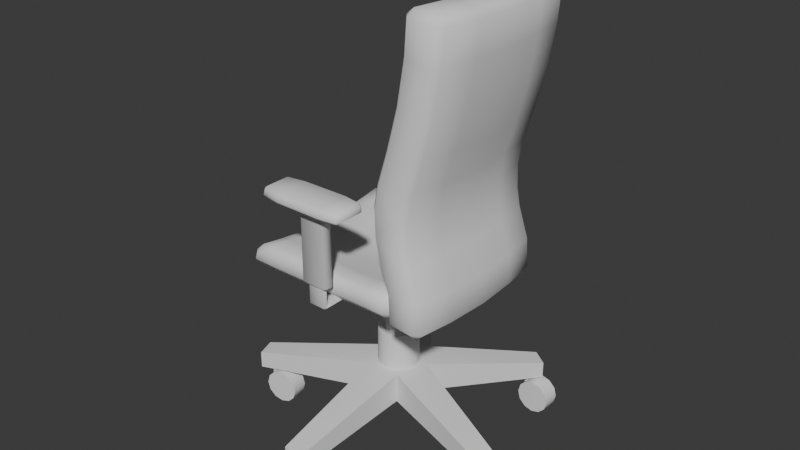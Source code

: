# Source: Chair.blend  (saved by Blender 4.5.90; exported with 4.5.12 LTS)
import bpy
from mathutils import Matrix  # noqa: F401  (used for matrix-valued properties, if any)

bpy.ops.wm.read_factory_settings(use_empty=True)
scene = bpy.context.scene
scene.name = 'Scene'

# ---- collections
col_collection = bpy.data.collections.new('Collection'); scene.collection.children.link(col_collection)

# ---- node groups
ng_smooth_by_angle_001 = bpy.data.node_groups.new('Smooth by Angle.001', 'GeometryNodeTree')
_s = ng_smooth_by_angle_001.interface.new_socket(name='Mesh', in_out='OUTPUT', socket_type='NodeSocketGeometry')
_s = ng_smooth_by_angle_001.interface.new_socket(name='Mesh', in_out='INPUT', socket_type='NodeSocketGeometry')
_s = ng_smooth_by_angle_001.interface.new_socket(name='Angle', in_out='INPUT', socket_type='NodeSocketFloat')
_s.subtype = 'ANGLE'
_s.default_value = 0.5236
_s.min_value = 0.0
_s.max_value = 3.142
_s.description = 'Maximum face angle for smooth edges'
_s = ng_smooth_by_angle_001.interface.new_socket(name='Ignore Sharpness', in_out='INPUT', socket_type='NodeSocketBool')
_s.force_non_field = True
ng_smooth_by_angle_001.description = 'Set the sharpness of mesh edges based on the angle between the neighboring faces'
ng_smooth_by_angle_001.is_modifier = True
_N = ng_smooth_by_angle_001.nodes; _L = ng_smooth_by_angle_001.links
n0 = _N.new('GeometryNodeSetShadeSmooth'); n0.name = 'Set Shade Smooth'; n0.location = (120, -80)
n0.domain = 'EDGE'
n1 = _N.new('GeometryNodeSetShadeSmooth'); n1.name = 'Set Shade Smooth.001'; n1.location = (300, -80)
n2 = _N.new('NodeGroupOutput'); n2.name = 'Group Output'; n2.location = (480, -80)
n3 = _N.new('GeometryNodeInputMeshEdgeAngle'); n3.name = 'Edge Angle'; n3.location = (-440, -240)
n4 = _N.new('NodeGroupInput'); n4.name = 'Group Input'; n4.location = (-80, -80)
n5 = _N.new('GeometryNodeInputEdgeSmooth'); n5.name = 'Is Edge Smooth'; n5.location = (-260, -120)
n6 = _N.new('GeometryNodeInputShadeSmooth'); n6.name = 'Is Shade Smooth'; n6.location = (-440, -397)
n7 = _N.new('FunctionNodeCompare'); n7.name = 'Compare'; n7.location = (-260, -260)
n7.operation = 'LESS_EQUAL'
n7.inputs[6].default_value = (0.0, 0.0, 0.0, 0.0)
n7.inputs[7].default_value = (0.0, 0.0, 0.0, 0.0)
n8 = _N.new('FunctionNodeBooleanMath'); n8.name = 'Boolean Math.001'; n8.location = (-80, -260)
n9 = _N.new('NodeGroupInput'); n9.name = 'Group Input.001'; n9.location = (-440, -329)
n10 = _N.new('NodeGroupInput'); n10.name = 'Group Input.002'; n10.location = (-259, -189)
n11 = _N.new('FunctionNodeBooleanMath'); n11.name = 'Boolean Math'; n11.location = (-80, -149)
n11.operation = 'OR'
n12 = _N.new('FunctionNodeBooleanMath'); n12.name = 'Boolean Math.002'; n12.location = (-260, -380)
n12.operation = 'OR'
n13 = _N.new('NodeGroupInput'); n13.name = 'Group Input.003'; n13.location = (-440, -460)
_L.new(n3.outputs[0], n7.inputs[0])
_L.new(n1.outputs[0], n2.inputs[0])
_L.new(n9.outputs[1], n7.inputs[1])
_L.new(n7.outputs[0], n8.inputs[0])
_L.new(n4.outputs[0], n0.inputs[0])
_L.new(n0.outputs[0], n1.inputs[0])
_L.new(n8.outputs[0], n0.inputs[2])
_L.new(n10.outputs[2], n11.inputs[1])
_L.new(n5.outputs[0], n11.inputs[0])
_L.new(n11.outputs[0], n0.inputs[1])
_L.new(n13.outputs[2], n12.inputs[1])
_L.new(n6.outputs[0], n12.inputs[0])
_L.new(n12.outputs[0], n8.inputs[1])
n2.is_active_output = True

# ---- world
world_world = bpy.data.worlds.new('World'); scene.world = world_world
world_world.use_nodes = True; world_world.node_tree.nodes.clear()
_N = world_world.node_tree.nodes; _L = world_world.node_tree.links
n0 = _N.new('ShaderNodeOutputWorld'); n0.name = 'World Output'; n0.location = (200, 100)
n1 = _N.new('ShaderNodeBackground'); n1.name = 'Background'; n1.location = (-200, 100)
n1.inputs[0].default_value = (0.05088, 0.05088, 0.05088, 1.0)
_L.new(n1.outputs[0], n0.inputs[0])
n0.is_active_output = True
world_world.color = (0.05088, 0.05088, 0.05088)
world_world.sun_shadow_jitter_overblur = 0.0

# ---- meshes
me_cylinder = bpy.data.meshes.new('Cylinder')
me_cylinder.from_pydata([(-2.235e-10, 0.085, -0.05), (-2.235e-10, 0.085, 0.0375), (0.08084, 0.02627, -0.05), (0.08084, 0.02627, 0.0375), (0.04996, -0.06877, -0.05), (0.04996, -0.06877, 0.0375), (-0.04996, -0.06877, -0.05), (-0.04996, -0.06877, 0.0375), (-0.08084, 0.02627, -0.05), (-0.08084, 0.02627, 0.0375), (0.4189, -0.1052, -0.03158), (0.4189, -0.1052, -0.08158), (0.4007, -0.1611, -0.08158), (0.4007, -0.1611, -0.03158), (0.2295, 0.3659, -0.08158), (0.2771, 0.3313, -0.08158), (0.2771, 0.3313, -0.03158), (0.2295, 0.3659, -0.03158), (-0.2295, 0.3659, -0.08158), (-0.2295, 0.3659, -0.03158), (-0.2771, 0.3313, -0.03158), (-0.2771, 0.3313, -0.08158), (-0.4007, -0.1611, -0.03158), (-0.4007, -0.1611, -0.08158), (-0.4189, -0.1052, -0.08158), (-0.4189, -0.1052, -0.03158), (0.02939, -0.4309, -0.03158), (0.02939, -0.4309, -0.08158), (-0.02939, -0.4309, -0.08158), (-0.02939, -0.4309, -0.03158)], [], [(0, 1, 17, 14), (5, 4, 12, 13), (4, 5, 26, 27), (3, 1, 9, 7, 5), (7, 9, 25, 22), (1, 0, 18, 19), (0, 2, 4, 6, 8), (11, 10, 13, 12), (4, 2, 11, 12), (3, 5, 13, 10), (2, 3, 10, 11), (14, 17, 16, 15), (2, 0, 14, 15), (3, 2, 15, 16), (1, 3, 16, 17), (21, 20, 19, 18), (0, 8, 21, 18), (9, 1, 19, 20), (8, 9, 20, 21), (23, 22, 25, 24), (6, 7, 22, 23), (9, 8, 24, 25), (8, 6, 23, 24), (27, 26, 29, 28), (7, 6, 28, 29), (6, 4, 27, 28), (5, 7, 29, 26)])
me_cylinder.polygons.foreach_set('use_smooth', [True] * 27)
_uv = me_cylinder.uv_layers.new(name='UVMap')
_uv.uv.foreach_set('vector', [0.1094, 0.5307, 0.1641, 0.5257, 0.1406, 0.7488, 0.1094, 0.7517, 0.1641, 0.5257, 0.2187, 0.5307, 0.2187, 0.7517, 0.1875, 0.7488, 0.2187, 0.5307, 0.2734, 0.5257, 0.25, 0.7488, 0.2187, 0.7517, 0.3237, 0.2629, 0.2869, 0.3136, 0.2272, 0.2942, 0.2272, 0.2315, 0.2869, 0.2121, 0.2272, 0.2315, 0.2272, 0.2942, -1.307e-08, 0.2813, -1.801e-08, 0.2444, 2.017e-10, 0.5257, 0.05469, 0.5307, 0.05469, 0.7517, 0.02344, 0.7488, 0.7869, 0.3136, 0.7272, 0.2942, 0.7272, 0.2315, 0.7869, 0.2121, 0.8237, 0.2629, 0.6096, 0.5626, 0.5782, 0.5626, 0.5782, 0.5257, 0.6096, 0.5257, 0.7272, 0.2315, 0.7272, 0.2942, 0.5, 0.2813, 0.5, 0.2444, 0.3237, 0.2629, 0.2869, 0.2121, 0.4783, 0.08901, 0.5, 0.1188, 0.05469, 0.5307, 0.1094, 0.5257, 0.08594, 0.7488, 0.05469, 0.7517, 0.5782, 0.5626, 0.5469, 0.5626, 0.5469, 0.5257, 0.5782, 0.5257, 0.7272, 0.2942, 0.7869, 0.3136, 0.7044, 0.5257, 0.6693, 0.5143, 0.2734, 0.5257, 0.3281, 0.5307, 0.3281, 0.7517, 0.2969, 0.7488, 0.2869, 0.3136, 0.3237, 0.2629, 0.5, 0.4069, 0.4783, 0.4367, 0.6724, 0.5626, 0.641, 0.5626, 0.641, 0.5257, 0.6724, 0.5257, 0.7869, 0.3136, 0.8237, 0.2629, 1.0, 0.4069, 0.9783, 0.4367, 0.2272, 0.2942, 0.2869, 0.3136, 0.2044, 0.5257, 0.1693, 0.5143, 0.3281, 0.5307, 0.3828, 0.5257, 0.3594, 0.7488, 0.3281, 0.7517, 0.641, 0.5626, 0.6096, 0.5626, 0.6096, 0.5257, 0.641, 0.5257, 0.3828, 0.5307, 0.4375, 0.5257, 0.4141, 0.7488, 0.3828, 0.7517, 0.4375, 0.5257, 0.4922, 0.5307, 0.4922, 0.7517, 0.4609, 0.7488, 0.8237, 0.2629, 0.7869, 0.2121, 0.9783, 0.08901, 1.0, 0.1188, 0.7038, 0.5626, 0.6724, 0.5626, 0.6724, 0.5257, 0.7038, 0.5257, 0.4922, 0.5257, 0.5469, 0.5307, 0.5469, 0.7517, 0.5156, 0.7488, 0.7869, 0.2121, 0.7272, 0.2315, 0.6693, 0.0114, 0.7044, -1.547e-08, 0.2869, 0.2121, 0.2272, 0.2315, 0.1693, 0.0114, 0.2044, -9.727e-09])
me_cylinder.update()
me_cylinder_002 = bpy.data.meshes.new('Cylinder.002')
me_cylinder_002.from_pydata([(1.552e-10, 0.01, -0.025), (0.00866, 0.005, -0.025), (1.552e-10, 0.01, 0.025), (-0.00866, 0.005, -0.025), (-0.00866, -0.005, -0.025), (-0.00866, 0.005, 0.025), (-0.00866, -0.005, 0.025), (1.552e-10, -0.01, 0.025), (0.00866, -0.005, 0.025), (1.552e-10, -0.01, -0.025), (0.00866, -0.005, -0.025), (0.00866, 0.005, 0.025), (0.025, 0.085, -0.04), (-0.025, 0.085, -0.04), (0.025, 0.0783, -0.015), (-0.025, 0.0783, -0.015), (0.025, 0.06, 0.003301), (-0.025, 0.06, 0.003301), (0.025, 0.035, 0.01), (-0.025, 0.035, 0.01), (0.025, 0.01, 0.003301), (-0.025, 0.01, 0.003301), (0.025, -0.008301, -0.015), (-0.025, -0.008301, -0.015), (0.025, -0.015, -0.04), (-0.025, -0.015, -0.04), (0.025, -0.008301, -0.065), (-0.025, -0.008301, -0.065), (0.025, 0.01, -0.0833), (-0.025, 0.01, -0.0833), (0.025, 0.035, -0.09), (-0.025, 0.035, -0.09), (0.025, 0.06, -0.0833), (-0.025, 0.06, -0.0833), (0.025, 0.0783, -0.065), (-0.025, 0.0783, -0.065)], [], [(0, 1, 10, 9, 4, 3), (0, 2, 11, 1), (3, 5, 2, 0), (4, 6, 5, 3), (11, 2, 5, 6, 7, 8), (9, 7, 6, 4), (10, 8, 7, 9), (1, 11, 8, 10), (12, 13, 15, 14), (14, 15, 17, 16), (16, 17, 19, 18), (18, 19, 21, 20), (20, 21, 23, 22), (22, 23, 25, 24), (24, 25, 27, 26), (26, 27, 29, 28), (28, 29, 31, 30), (30, 31, 33, 32), (15, 13, 35, 33, 31, 29, 27, 25, 23, 21, 19, 17), (32, 33, 35, 34), (34, 35, 13, 12), (12, 14, 16, 18, 20, 22, 24, 26, 28, 30, 32, 34)])
me_cylinder_002.polygons.foreach_set('use_smooth', [True] * 22)
_uv = me_cylinder_002.uv_layers.new(name='UVMap')
_uv.uv.foreach_set('vector', [0.3313, 0.8962, 0.3313, 0.8472, 0.3734, 0.8234, 0.4154, 0.8486, 0.4154, 0.8976, 0.3734, 0.9214, 0.7809, 0.9655, 0.7809, 0.7278, 0.8235, 0.7215, 0.8235, 0.9592, 0.7382, 0.9592, 0.7382, 0.7215, 0.7809, 0.7278, 0.7809, 0.9655, 0.9087, 0.9676, 0.9087, 0.7215, 0.9579, 0.7215, 0.9579, 0.9676, 0.3313, 0.848, 0.3313, 0.8972, 0.2887, 0.9218, 0.2461, 0.8972, 0.2461, 0.848, 0.2887, 0.8234, 0.8661, 0.9655, 0.8661, 0.7278, 0.9087, 0.7215, 0.9087, 0.9592, 0.8235, 0.9592, 0.8235, 0.7215, 0.8661, 0.7278, 0.8661, 0.9655, 0.9508, 0.2461, 0.9508, 0.0, 1.0, 0.0, 1.0, 0.2461, 0.4922, 0.7131, 0.2461, 0.7131, 0.2461, 0.5857, 0.4922, 0.5857, 0.4922, 0.5857, 0.2461, 0.5857, 0.2461, 0.4754, 0.4922, 0.4754, 0.9843, 0.4754, 0.9843, 0.7215, 0.8613, 0.7215, 0.8613, 0.4754, 0.8613, 0.4754, 0.8613, 0.7215, 0.7382, 0.7215, 0.7382, 0.4754, 0.4922, 0.4754, 0.7382, 0.4754, 0.7382, 0.5857, 0.4922, 0.5857, 0.4922, 0.5857, 0.7382, 0.5857, 0.7382, 0.7131, 0.4922, 0.7131, 0.4922, 0.7131, 0.7382, 0.7131, 0.7382, 0.8234, 0.4922, 0.8234, 3.336e-09, 0.4754, 0.2461, 0.4754, 0.2461, 0.581, 1.011e-09, 0.581, 1.011e-09, 0.581, 0.2461, 0.581, 0.2461, 0.7081, 3.131e-08, 0.7081, 3.131e-08, 0.7081, 0.2461, 0.7081, 0.2461, 0.8226, 2.193e-08, 0.8226, 0.174, 6.013e-08, 0.3014, 5.573e-08, 0.4117, 0.06369, 0.4754, 0.174, 0.4754, 0.3014, 0.4117, 0.4117, 0.3014, 0.4754, 0.174, 0.4754, 0.06369, 0.4117, -1.779e-08, 0.3014, -2.338e-08, 0.174, 0.06369, 0.06369, 2.193e-08, 0.8226, 0.2461, 0.8226, 0.2461, 0.8938, 3.892e-08, 0.8938, 0.4922, 0.8234, 0.2461, 0.8234, 0.2461, 0.7131, 0.4922, 0.7131, 0.4754, 0.174, 0.5391, 0.06369, 0.6494, -2.647e-10, 0.7768, 8.155e-09, 0.8871, 0.06369, 0.9508, 0.174, 0.9508, 0.3014, 0.8871, 0.4117, 0.7768, 0.4754, 0.6494, 0.4754, 0.5391, 0.4117, 0.4754, 0.3014])
me_cylinder_002.update()
me_cylinder_004 = bpy.data.meshes.new('Cylinder.004')
me_cylinder_004.from_pydata([(0.009511, 0.00309, -0.025), (0.007431, -0.006691, -0.025), (0.009511, 0.00309, 0.025), (0.002079, 0.009781, -0.025), (-0.007431, 0.006691, -0.025), (0.002079, 0.009781, 0.025), (-0.007431, 0.006691, 0.025), (-0.009511, -0.00309, 0.025), (-0.002079, -0.009781, 0.025), (-0.009511, -0.00309, -0.025), (-0.002079, -0.009781, -0.025), (0.007431, -0.006691, 0.025), (0.08857, 0.00249, -0.04), (0.08219, 0.00042, -0.015), (0.07311, 0.05004, -0.04), (0.08219, 0.00042, -0.065), (0.06479, -0.005235, -0.0833), (0.06674, 0.04797, -0.065), (0.04934, 0.04232, -0.0833), (0.02556, 0.03459, -0.09), (0.001785, 0.02687, -0.0833), (0.04101, -0.01296, -0.09), (0.01724, -0.02069, -0.0833), (-0.0001696, -0.02634, -0.065), (-0.00654, -0.02841, -0.04), (-0.01562, 0.02121, -0.065), (-0.02199, 0.01914, -0.04), (-0.01562, 0.02121, -0.015), (0.001785, 0.02687, 0.003301), (-0.0001696, -0.02634, -0.015), (0.01724, -0.02069, 0.003301), (0.04101, -0.01296, 0.01), (0.06479, -0.005235, 0.003301), (0.02556, 0.03459, 0.01), (0.04934, 0.04232, 0.003301), (0.06674, 0.04797, -0.015)], [], [(0, 1, 10, 9, 4, 3), (0, 2, 11, 1), (3, 5, 2, 0), (4, 6, 5, 3), (11, 2, 5, 6, 7, 8), (9, 7, 6, 4), (10, 8, 7, 9), (1, 11, 8, 10), (12, 13, 32, 31, 30, 29, 24, 23, 22, 21, 16, 15), (12, 14, 35, 13), (15, 17, 14, 12), (16, 18, 17, 15), (35, 14, 17, 18, 19, 20, 25, 26, 27, 28, 33, 34), (21, 19, 18, 16), (22, 20, 19, 21), (23, 25, 20, 22), (24, 26, 25, 23), (29, 27, 26, 24), (30, 28, 27, 29), (31, 33, 28, 30), (32, 34, 33, 31), (13, 35, 34, 32)])
me_cylinder_004.polygons.foreach_set('use_smooth', [True] * 22)
_uv = me_cylinder_004.uv_layers.new(name='UVMap')
_uv.uv.foreach_set('vector', [0.8213, 0.7562, 0.7765, 0.7379, 0.7765, 0.7013, 0.8213, 0.683, 0.8661, 0.7013, 0.8661, 0.7379, 0.9109, 0.683, 0.9109, 0.5, 0.9558, 0.5183, 0.9558, 0.7013, 0.8661, 0.7013, 0.8661, 0.5183, 0.9109, 0.5, 0.9109, 0.683, 0.8661, 0.9601, 0.8661, 0.7013, 0.9179, 0.7013, 0.9179, 0.9601, 0.8213, 0.7562, 0.8661, 0.7821, 0.8661, 0.8339, 0.8213, 0.8597, 0.7765, 0.8339, 0.7765, 0.7821, 0.8213, 0.683, 0.8213, 0.5, 0.8661, 0.5183, 0.8661, 0.7013, 0.7765, 0.7013, 0.7765, 0.5183, 0.8213, 0.5, 0.8213, 0.683, 0.9179, 0.9601, 0.9179, 0.7013, 0.9696, 0.7013, 0.9696, 0.9601, 1.911e-09, 0.183, 0.06699, 0.06699, 0.183, 1.415e-09, 0.317, 2.21e-08, 0.433, 0.06699, 0.5, 0.183, 0.5, 0.317, 0.433, 0.433, 0.317, 0.5, 0.183, 0.5, 0.06699, 0.433, -1.494e-08, 0.317, 0.5176, 0.567, 0.2588, 0.567, 0.2588, 0.5, 0.5176, 0.5, 0.5176, 0.683, 0.2588, 0.683, 0.2588, 0.567, 0.5176, 0.567, 0.5176, 0.817, 0.2588, 0.817, 0.2588, 0.683, 0.5176, 0.683, 1.0, 0.183, 1.0, 0.317, 0.933, 0.433, 0.817, 0.5, 0.683, 0.5, 0.567, 0.433, 0.5, 0.317, 0.5, 0.183, 0.567, 0.06699, 0.683, 1.396e-09, 0.817, -1.208e-08, 0.933, 0.06699, 0.5176, 0.933, 0.2588, 0.933, 0.2588, 0.817, 0.5176, 0.817, 0.5176, 0.817, 0.7765, 0.817, 0.7765, 0.933, 0.5176, 0.933, 0.5176, 0.683, 0.7765, 0.683, 0.7765, 0.817, 0.5176, 0.817, 0.5176, 0.567, 0.7765, 0.567, 0.7765, 0.683, 0.5176, 0.683, 0.5176, 0.5, 0.7765, 0.5, 0.7765, 0.567, 0.5176, 0.567, 0.2588, 0.5947, -3.521e-09, 0.5947, 2.396e-08, 0.5, 0.2588, 0.5, 0.2588, 0.7241, 2.826e-08, 0.7241, -3.521e-09, 0.5947, 0.2588, 0.5947, 0.2588, 0.8536, 6.004e-08, 0.8536, 2.826e-08, 0.7241, 0.2588, 0.7241, 0.2588, 0.9483, 3.257e-08, 0.9483, 6.004e-08, 0.8536, 0.2588, 0.8536])
me_cylinder_004.update()
me_cylinder_006 = bpy.data.meshes.new('Cylinder.006')
me_cylinder_006.from_pydata([(0.005878, -0.00809, -0.025), (-0.004067, -0.009135, -0.025), (0.005878, -0.00809, 0.025), (0.009945, 0.001045, -0.025), (0.004067, 0.009135, -0.025), (0.009945, 0.001045, 0.025), (0.004067, 0.009135, 0.025), (-0.005878, 0.00809, 0.025), (-0.009945, -0.001045, 0.025), (-0.005878, 0.00809, -0.025), (-0.009945, -0.001045, -0.025), (-0.004067, -0.009135, 0.025), (0.02974, -0.08346, -0.04), (0.0258, -0.07804, -0.015), (0.07019, -0.05407, -0.04), (0.0258, -0.07804, -0.065), (0.01504, -0.06324, -0.0833), (0.06625, -0.04865, -0.065), (0.05549, -0.03385, -0.0833), (0.0408, -0.01362, -0.09), (0.0261, 0.006604, -0.0833), (0.0003471, -0.04301, -0.09), (-0.01435, -0.02278, -0.0833), (-0.0251, -0.007979, -0.065), (-0.02904, -0.002559, -0.04), (0.01535, 0.02141, -0.065), (0.01141, 0.02683, -0.04), (0.01535, 0.02141, -0.015), (0.0261, 0.006604, 0.003301), (-0.0251, -0.007979, -0.015), (-0.01435, -0.02278, 0.003301), (0.0003471, -0.04301, 0.01), (0.01504, -0.06324, 0.003301), (0.0408, -0.01362, 0.01), (0.05549, -0.03385, 0.003301), (0.06625, -0.04865, -0.015)], [], [(0, 1, 10, 9, 4, 3), (0, 2, 11, 1), (3, 5, 2, 0), (4, 6, 5, 3), (11, 2, 5, 6, 7, 8), (9, 7, 6, 4), (10, 8, 7, 9), (1, 11, 8, 10), (12, 13, 32, 31, 30, 29, 24, 23, 22, 21, 16, 15), (12, 14, 35, 13), (15, 17, 14, 12), (16, 18, 17, 15), (35, 14, 17, 18, 19, 20, 25, 26, 27, 28, 33, 34), (21, 19, 18, 16), (22, 20, 19, 21), (23, 25, 20, 22), (24, 26, 25, 23), (29, 27, 26, 24), (30, 28, 27, 29), (31, 33, 28, 30), (32, 34, 33, 31), (13, 35, 34, 32)])
me_cylinder_006.polygons.foreach_set('use_smooth', [True] * 22)
_uv = me_cylinder_006.uv_layers.new(name='UVMap')
_uv.uv.foreach_set('vector', [0.8205, 0.7688, 0.8609, 0.7921, 0.8609, 0.8387, 0.8205, 0.862, 0.7801, 0.8387, 0.7801, 0.7921, 0.9411, 0.2312, 0.9411, 0.006034, 0.9815, 1.737e-08, 0.9815, 0.2252, 0.9007, 0.2252, 0.9007, 0.0, 0.9411, 0.006034, 0.9411, 0.2312, 0.9325, 0.9166, 0.9325, 0.6835, 0.9791, 0.6835, 0.9791, 0.9166, 0.4662, 0.8021, 0.5066, 0.7792, 0.547, 0.8021, 0.547, 0.8479, 0.5066, 0.8708, 0.4662, 0.8479, 0.7397, 0.994, 0.7397, 0.7688, 0.7801, 0.7748, 0.7801, 1.0, 0.6994, 1.0, 0.6994, 0.7748, 0.7397, 0.7688, 0.7397, 0.994, 0.9325, 0.6835, 0.9325, 0.4503, 0.9791, 0.4503, 0.9791, 0.6835, 0.1648, 0.4503, 0.06034, 0.39, 5.153e-08, 0.2855, -9.323e-09, 0.1648, 0.06034, 0.06034, 0.1648, 1.873e-08, 0.2855, 1.092e-08, 0.39, 0.06034, 0.4503, 0.1648, 0.4503, 0.2855, 0.39, 0.39, 0.2855, 0.4503, 0.4662, 0.6755, 0.2331, 0.6755, 0.2331, 0.5549, 0.4662, 0.5549, 0.4662, 0.78, 0.2331, 0.78, 0.2331, 0.6755, 0.4662, 0.6755, 0.9325, 0.5357, 0.6994, 0.5357, 0.6994, 0.4503, 0.9325, 0.4503, 0.8404, 0.06034, 0.9007, 0.1648, 0.9007, 0.2855, 0.8404, 0.39, 0.7359, 0.4503, 0.6152, 0.4503, 0.5107, 0.39, 0.4503, 0.2855, 0.4503, 0.1648, 0.5107, 0.06034, 0.6152, 8.229e-09, 0.7359, 9.566e-10, 0.9325, 0.6522, 0.6994, 0.6522, 0.6994, 0.5357, 0.9325, 0.5357, 0.9325, 0.7688, 0.6994, 0.7688, 0.6994, 0.6522, 0.9325, 0.6522, 8.905e-08, 0.6755, 0.2331, 0.6755, 0.2331, 0.78, 3.8e-09, 0.78, 2.912e-08, 0.5549, 0.2331, 0.5549, 0.2331, 0.6755, 8.905e-08, 0.6755, 1.231e-07, 0.4503, 0.2331, 0.4503, 0.2331, 0.5549, 2.912e-08, 0.5549, 0.4662, 0.6792, 0.6994, 0.6792, 0.6994, 0.7792, 0.4662, 0.7792, 0.4662, 0.5588, 0.6994, 0.5588, 0.6994, 0.6792, 0.4662, 0.6792, 0.4662, 0.4503, 0.6994, 0.4503, 0.6994, 0.5588, 0.4662, 0.5588, 0.4662, 0.5549, 0.2331, 0.5549, 0.2331, 0.4503, 0.4662, 0.4503])
me_cylinder_006.update()
me_cylinder_008 = bpy.data.meshes.new('Cylinder.008')
me_cylinder_008.from_pydata([(-0.005878, -0.00809, -0.025), (-0.009945, 0.001045, -0.025), (-0.005878, -0.00809, 0.025), (0.004067, -0.009135, -0.025), (0.009945, -0.001045, -0.025), (0.004067, -0.009135, 0.025), (0.009945, -0.001045, 0.025), (0.005878, 0.00809, 0.025), (-0.004067, 0.009135, 0.025), (0.005878, 0.00809, -0.025), (-0.004067, 0.009135, -0.025), (-0.009945, 0.001045, 0.025), (-0.07019, -0.05407, -0.04), (-0.06625, -0.04865, -0.015), (-0.02974, -0.08346, -0.04), (-0.06625, -0.04865, -0.065), (-0.05549, -0.03385, -0.0833), (-0.0258, -0.07804, -0.065), (-0.01504, -0.06324, -0.0833), (-0.0003471, -0.04301, -0.09), (0.01435, -0.02278, -0.0833), (-0.0408, -0.01362, -0.09), (-0.0261, 0.006604, -0.0833), (-0.01535, 0.02141, -0.065), (-0.01141, 0.02683, -0.04), (0.0251, -0.007979, -0.065), (0.02904, -0.002559, -0.04), (0.0251, -0.007979, -0.015), (0.01435, -0.02278, 0.003301), (-0.01535, 0.02141, -0.015), (-0.0261, 0.006604, 0.003301), (-0.0408, -0.01362, 0.01), (-0.05549, -0.03385, 0.003301), (-0.0003471, -0.04301, 0.01), (-0.01504, -0.06324, 0.003301), (-0.0258, -0.07804, -0.015)], [], [(0, 1, 10, 9, 4, 3), (0, 2, 11, 1), (3, 5, 2, 0), (4, 6, 5, 3), (11, 2, 5, 6, 7, 8), (9, 7, 6, 4), (10, 8, 7, 9), (1, 11, 8, 10), (12, 13, 32, 31, 30, 29, 24, 23, 22, 21, 16, 15), (12, 14, 35, 13), (15, 17, 14, 12), (16, 18, 17, 15), (35, 14, 17, 18, 19, 20, 25, 26, 27, 28, 33, 34), (21, 19, 18, 16), (22, 20, 19, 21), (23, 25, 20, 22), (24, 26, 25, 23), (29, 27, 26, 24), (30, 28, 27, 29), (31, 33, 28, 30), (32, 34, 33, 31), (13, 35, 34, 32)])
me_cylinder_008.polygons.foreach_set('use_smooth', [True] * 22)
_uv = me_cylinder_008.uv_layers.new(name='UVMap')
_uv.uv.foreach_set('vector', [0.6202, 0.8394, 0.6202, 0.7935, 0.6596, 0.7712, 0.699, 0.7948, 0.699, 0.8407, 0.6596, 0.863, 0.9314, 0.2228, 0.9314, 0.0, 0.9713, 0.005971, 0.9713, 0.2288, 0.8914, 0.2288, 0.8914, 0.005971, 0.9314, 0.0, 0.9314, 0.2228, 0.9228, 0.9071, 0.9228, 0.6764, 0.969, 0.6764, 0.969, 0.9071, 0.6202, 0.7935, 0.6202, 0.8394, 0.5807, 0.863, 0.5413, 0.8407, 0.5413, 0.7948, 0.5807, 0.7712, 0.5014, 1.0, 0.5014, 0.7772, 0.5413, 0.7712, 0.5413, 0.994, 0.4614, 0.994, 0.4614, 0.7712, 0.5014, 0.7772, 0.5014, 1.0, 0.9228, 0.6764, 0.9228, 0.4457, 0.969, 0.4457, 0.969, 0.6764, 0.05971, 0.05971, 0.1631, -2.7e-08, 0.2826, 2.116e-07, 0.386, 0.05971, 0.4457, 0.1631, 0.4457, 0.2826, 0.386, 0.386, 0.2826, 0.4457, 0.1631, 0.4457, 0.05971, 0.386, 5.646e-09, 0.2826, 8.766e-09, 0.1631, 0.2307, 0.5491, 2.788e-07, 0.5491, 7.628e-08, 0.4457, 0.2307, 0.4457, 0.2307, 0.6685, -5.901e-09, 0.6685, 2.788e-07, 0.5491, 0.2307, 0.5491, 0.2307, 0.772, 2.997e-07, 0.772, -5.901e-09, 0.6685, 0.2307, 0.6685, 0.8914, 0.1631, 0.8914, 0.2826, 0.8317, 0.386, 0.7283, 0.4457, 0.6088, 0.4457, 0.5054, 0.386, 0.4457, 0.2826, 0.4457, 0.1631, 0.5054, 0.05971, 0.6088, 1.542e-08, 0.7283, 6.577e-09, 0.8317, 0.05971, 0.6921, 0.6638, 0.9228, 0.6638, 0.9228, 0.7712, 0.6921, 0.7712, 0.6921, 0.5447, 0.9228, 0.5447, 0.9228, 0.6638, 0.6921, 0.6638, 0.6921, 0.4457, 0.9228, 0.4457, 0.9228, 0.5447, 0.6921, 0.5447, 0.2307, 0.6686, 0.4614, 0.6685, 0.4614, 0.772, 0.2307, 0.772, 0.2307, 0.5491, 0.4614, 0.5491, 0.4614, 0.6685, 0.2307, 0.6686, 0.2307, 0.4457, 0.4614, 0.4457, 0.4614, 0.5491, 0.2307, 0.5491, 0.6921, 0.553, 0.4614, 0.553, 0.4614, 0.4457, 0.6921, 0.4457, 0.6921, 0.6722, 0.4614, 0.6722, 0.4614, 0.553, 0.6921, 0.553, 0.6921, 0.7712, 0.4614, 0.7712, 0.4614, 0.6722, 0.6921, 0.6722])
me_cylinder_008.update()
me_cylinder_010 = bpy.data.meshes.new('Cylinder.010')
me_cylinder_010.from_pydata([(-0.009511, 0.00309, -0.025), (-0.002079, 0.009781, -0.025), (-0.009511, 0.00309, 0.025), (-0.007431, -0.006691, -0.025), (0.002079, -0.009781, -0.025), (-0.007431, -0.006691, 0.025), (0.002079, -0.009781, 0.025), (0.00951, -0.00309, 0.025), (0.007431, 0.006691, 0.025), (0.00951, -0.00309, -0.025), (0.007431, 0.006691, -0.025), (-0.002079, 0.009781, 0.025), (-0.07311, 0.05004, -0.04), (-0.06674, 0.04797, -0.015), (-0.08857, 0.00249, -0.04), (-0.06674, 0.04797, -0.065), (-0.04934, 0.04232, -0.0833), (-0.08219, 0.00042, -0.065), (-0.06479, -0.005235, -0.0833), (-0.04101, -0.01296, -0.09), (-0.01724, -0.02069, -0.0833), (-0.02556, 0.03459, -0.09), (-0.001785, 0.02687, -0.0833), (0.01562, 0.02121, -0.065), (0.02199, 0.01914, -0.04), (0.0001695, -0.02634, -0.065), (0.00654, -0.02841, -0.04), (0.0001695, -0.02634, -0.015), (-0.01724, -0.02069, 0.003301), (0.01562, 0.02121, -0.015), (-0.001785, 0.02687, 0.003301), (-0.02556, 0.03459, 0.01), (-0.04934, 0.04232, 0.003301), (-0.04101, -0.01296, 0.01), (-0.06479, -0.005235, 0.003301), (-0.08219, 0.00042, -0.015)], [], [(0, 1, 10, 9, 4, 3), (0, 2, 11, 1), (3, 5, 2, 0), (4, 6, 5, 3), (11, 2, 5, 6, 7, 8), (9, 7, 6, 4), (10, 8, 7, 9), (1, 11, 8, 10), (12, 13, 32, 31, 30, 29, 24, 23, 22, 21, 16, 15), (12, 14, 35, 13), (15, 17, 14, 12), (16, 18, 17, 15), (35, 14, 17, 18, 19, 20, 25, 26, 27, 28, 33, 34), (21, 19, 18, 16), (22, 20, 19, 21), (23, 25, 20, 22), (24, 26, 25, 23), (29, 27, 26, 24), (30, 28, 27, 29), (31, 33, 28, 30), (32, 34, 33, 31), (13, 35, 34, 32)])
me_cylinder_010.polygons.foreach_set('use_smooth', [True] * 22)
_uv = me_cylinder_010.uv_layers.new(name='UVMap')
_uv.uv.foreach_set('vector', [0.699, 0.7948, 0.699, 0.8407, 0.6596, 0.863, 0.6202, 0.8394, 0.6202, 0.7935, 0.6596, 0.7712, 0.9314, 0.2288, 0.9314, 0.005971, 0.9713, 4.297e-08, 0.9713, 0.2229, 0.8914, 0.2228, 0.8914, 0.0, 0.9314, 0.005971, 0.9314, 0.2288, 0.9228, 0.9071, 0.9228, 0.6764, 0.969, 0.6764, 0.969, 0.9071, 0.5413, 0.8407, 0.5413, 0.7948, 0.5807, 0.7712, 0.6202, 0.7935, 0.6202, 0.8394, 0.5808, 0.863, 0.5014, 0.994, 0.5014, 0.7712, 0.5413, 0.7772, 0.5413, 1.0, 0.4614, 1.0, 0.4614, 0.7772, 0.5014, 0.7712, 0.5014, 0.994, 0.9228, 0.6764, 0.9228, 0.4457, 0.969, 0.4457, 0.969, 0.6764, 0.4457, 0.1631, 0.5054, 0.05971, 0.6088, 7.407e-08, 0.7283, -5.167e-09, 0.8317, 0.05971, 0.8914, 0.1631, 0.8914, 0.2826, 0.8317, 0.386, 0.7283, 0.4457, 0.6088, 0.4457, 0.5054, 0.386, 0.4457, 0.2826, 0.2307, 0.6685, 2.407e-07, 0.6685, 0.0, 0.5491, 0.2307, 0.5491, 0.2307, 0.772, 0.0, 0.772, 2.407e-07, 0.6685, 0.2307, 0.6685, 0.6921, 0.5447, 0.4614, 0.5447, 0.4614, 0.4457, 0.6921, 0.4457, 0.386, 0.386, 0.2826, 0.4457, 0.1631, 0.4457, 0.05971, 0.386, 2.289e-08, 0.2826, 6.485e-09, 0.1631, 0.05971, 0.05971, 0.1631, -1.939e-08, 0.2826, 1.336e-07, 0.386, 0.05971, 0.4457, 0.1631, 0.4457, 0.2826, 0.6921, 0.6638, 0.4614, 0.6638, 0.4614, 0.5447, 0.6921, 0.5447, 0.6921, 0.7712, 0.4614, 0.7712, 0.4614, 0.6638, 0.6921, 0.6638, 0.2307, 0.6685, 0.4614, 0.6686, 0.4614, 0.772, 0.2307, 0.772, 0.2307, 0.5491, 0.4614, 0.5491, 0.4614, 0.6686, 0.2307, 0.6685, 0.2307, 0.4457, 0.4614, 0.4457, 0.4614, 0.5491, 0.2307, 0.5491, 0.6921, 0.6722, 0.9228, 0.6722, 0.9228, 0.7712, 0.6921, 0.7712, 0.6921, 0.553, 0.9228, 0.553, 0.9228, 0.6722, 0.6921, 0.6722, 0.6921, 0.4457, 0.9228, 0.4457, 0.9228, 0.553, 0.6921, 0.553, 0.2307, 0.5491, 0.0, 0.5491, 4.555e-07, 0.4457, 0.2307, 0.4457])
me_cylinder_010.update()
me_cylinder_001 = bpy.data.meshes.new('Cylinder.001')
me_cylinder_001.from_pydata([(-4.075e-11, 0.06, -0.1), (0.03, 0.05196, -0.1), (0.05196, 0.03, -0.1), (0.06, -8.925e-11, -0.1), (0.05196, -0.03, -0.1), (0.03, -0.05196, -0.1), (-4.075e-11, -0.06, -0.1), (-0.03, -0.05196, -0.1), (-0.05196, -0.03, -0.1), (-0.06, -8.925e-11, -0.1), (-0.05196, 0.03, -0.1), (-0.03, 0.05196, -0.1), (-4.075e-11, 0.06, 0.01), (0.03, 0.05196, 0.01), (0.05196, 0.03, 0.01), (0.06, -8.925e-11, 0.01), (0.05196, -0.03, 0.01), (0.03, -0.05196, 0.01), (-4.075e-11, -0.06, 0.01), (-0.03, -0.05196, 0.01), (-0.05196, -0.03, 0.01), (-0.06, -8.925e-11, 0.01), (-0.05196, 0.03, 0.01), (-0.03, 0.05196, 0.01), (2.445e-11, 0.039, 0.11), (0.0195, 0.03377, 0.11), (0.03377, 0.0195, 0.11), (0.039, -2.406e-11, 0.11), (0.03377, -0.0195, 0.11), (0.0195, -0.03377, 0.11), (2.445e-11, -0.039, 0.11), (-0.0195, -0.03377, 0.11), (-0.03377, -0.0195, 0.11), (-0.039, -2.406e-11, 0.11), (-0.03377, 0.0195, 0.11), (-0.0195, 0.03377, 0.11), (2.445e-11, 0.039, 0.01), (0.0195, 0.03377, 0.01), (0.03377, 0.0195, 0.01), (0.039, -2.406e-11, 0.01), (0.03377, -0.0195, 0.01), (0.0195, -0.03377, 0.01), (2.445e-11, -0.039, 0.01), (-0.0195, -0.03377, 0.01), (-0.03377, -0.0195, 0.01), (-0.039, -2.406e-11, 0.01), (-0.03377, 0.0195, 0.01), (-0.0195, 0.03377, 0.01)], [], [(19, 18, 42, 43), (16, 15, 39, 40), (23, 22, 46, 47), (13, 12, 36, 37), (20, 19, 43, 44), (17, 16, 40, 41), (12, 23, 47, 36), (14, 13, 37, 38), (21, 20, 44, 45), (18, 17, 41, 42), (15, 14, 38, 39), (22, 21, 45, 46), (0, 1, 2, 3, 4, 5, 6, 7, 8, 9, 10, 11), (11, 23, 12, 0), (10, 22, 23, 11), (9, 21, 22, 10), (8, 20, 21, 9), (7, 19, 20, 8), (6, 18, 19, 7), (5, 17, 18, 6), (4, 16, 17, 5), (3, 15, 16, 4), (2, 14, 15, 3), (1, 13, 14, 2), (0, 12, 13, 1), (36, 24, 25, 37), (37, 25, 26, 38), (38, 26, 27, 39), (39, 27, 28, 40), (40, 28, 29, 41), (41, 29, 30, 42), (42, 30, 31, 43), (43, 31, 32, 44), (44, 32, 33, 45), (45, 33, 34, 46), (46, 34, 35, 47), (47, 35, 24, 36), (25, 24, 35, 34, 33, 32, 31, 30, 29, 28, 27, 26)])
me_cylinder_001.polygons.foreach_set('use_smooth', [True] * 38)
_uv = me_cylinder_001.uv_layers.new(name='UVMap')
_uv.uv.foreach_set('vector', [0.2215, 1.239e-08, 0.3025, 0.0468, 0.2578, 0.09155, 0.2051, 0.06113, 0.3493, 0.2215, 0.3025, 0.3025, 0.2578, 0.2578, 0.2882, 0.2051, -1.239e-08, 0.2215, -7.153e-09, 0.1279, 0.06113, 0.1442, 0.06113, 0.2051, 0.1279, 0.3493, 0.0468, 0.3025, 0.09155, 0.2578, 0.1442, 0.2882, 0.1279, 7.153e-09, 0.2215, 1.239e-08, 0.2051, 0.06113, 0.1442, 0.06113, 0.3493, 0.1279, 0.3493, 0.2215, 0.2882, 0.2051, 0.2882, 0.1442, 0.0468, 0.3025, -1.239e-08, 0.2215, 0.06113, 0.2051, 0.09155, 0.2578, 0.2215, 0.3493, 0.1279, 0.3493, 0.1442, 0.2882, 0.2051, 0.2882, 0.0468, 0.0468, 0.1279, 7.153e-09, 0.1442, 0.06113, 0.09155, 0.09155, 0.3025, 0.0468, 0.3493, 0.1279, 0.2882, 0.1442, 0.2578, 0.09155, 0.3025, 0.3025, 0.2215, 0.3493, 0.2051, 0.2882, 0.2578, 0.2578, -7.153e-09, 0.1279, 0.0468, 0.0468, 0.09155, 0.09155, 0.06113, 0.1442, 0.0468, 0.6518, -3.193e-08, 0.5708, -2.669e-08, 0.4772, 0.0468, 0.3961, 0.1279, 0.3493, 0.2215, 0.3493, 0.3025, 0.3961, 0.3493, 0.4772, 0.3493, 0.5708, 0.3025, 0.6518, 0.2215, 0.6986, 0.1279, 0.6986, 0.3493, 0.3315, 0.3493, -8.42e-09, 0.4304, -8.42e-09, 0.4304, 0.3315, 0.524, 0.663, 0.524, 0.3315, 0.605, 0.3315, 0.605, 0.663, 0.4304, 0.663, 0.4304, 0.3315, 0.524, 0.3315, 0.524, 0.663, 0.3493, 0.663, 0.3493, 0.3315, 0.4304, 0.3315, 0.4304, 0.663, 0.7797, 0.3315, 0.7797, -8.42e-09, 0.8608, -8.42e-09, 0.8608, 0.3315, 0.6861, 0.3315, 0.6861, -8.42e-09, 0.7797, -8.42e-09, 0.7797, 0.3315, 0.605, 0.3315, 0.605, -8.42e-09, 0.6861, -8.42e-09, 0.6861, 0.3315, 0.7797, 0.663, 0.7797, 0.3315, 0.8608, 0.3315, 0.8608, 0.663, 0.6861, 0.663, 0.6861, 0.3315, 0.7797, 0.3315, 0.7797, 0.663, 0.605, 0.663, 0.605, 0.3315, 0.6861, 0.3315, 0.6861, 0.663, 0.524, 0.3315, 0.524, -8.42e-09, 0.605, -8.42e-09, 0.605, 0.3315, 0.4304, 0.3315, 0.4304, -8.42e-09, 0.524, -8.42e-09, 0.524, 0.3315, 0.4915, 0.9644, 0.4915, 0.663, 0.5523, 0.663, 0.5523, 0.9644, 0.5523, 0.9644, 0.5523, 0.663, 0.605, 0.663, 0.605, 0.9644, 0.8321, 0.9644, 0.8321, 0.663, 0.8848, 0.663, 0.8848, 0.9644, 0.8848, 0.9644, 0.8848, 0.663, 0.9456, 0.663, 0.9456, 0.9644, 0.9456, 0.9644, 0.9456, 0.663, 0.9983, 0.663, 0.9983, 0.9644, 0.0, 1.0, 0.0, 0.6986, 0.05269, 0.6986, 0.05269, 1.0, 0.05269, 1.0, 0.05269, 0.6986, 0.1135, 0.6986, 0.1135, 1.0, 0.1135, 1.0, 0.1135, 0.6986, 0.1662, 0.6986, 0.1662, 1.0, 0.1662, 1.0, 0.1662, 0.6986, 0.2189, 0.6986, 0.2189, 1.0, 0.2189, 1.0, 0.2189, 0.6986, 0.2797, 0.6986, 0.2797, 1.0, 0.2797, 1.0, 0.2797, 0.6986, 0.3324, 0.6986, 0.3324, 1.0, 0.4388, 0.9644, 0.4388, 0.663, 0.4915, 0.663, 0.4915, 0.9644, 0.6355, 0.8596, 0.605, 0.807, 0.605, 0.7461, 0.6355, 0.6934, 0.6881, 0.663, 0.749, 0.663, 0.8017, 0.6934, 0.8321, 0.7461, 0.8321, 0.807, 0.8017, 0.8596, 0.749, 0.8901, 0.6881, 0.8901])
me_cylinder_001.update()
me_plane_001 = bpy.data.meshes.new('Plane.001')
me_plane_001.from_pydata([(0.2425, -0.25, 0.01466), (0.2543, -0.1667, 0.003016), (0.2602, -0.08333, -0.002594), (0.2606, 0.0, -0.006702), (0.0, -0.25, 0.01466), (0.08333, -0.25, 0.01466), (0.1667, -0.25, 0.01466), (0.1667, -0.1667, 0.003016), (0.08333, -0.1667, 0.003016), (0.0, -0.1667, 0.003016), (0.1667, -0.08333, -0.002594), (0.08333, -0.08333, -0.004008), (0.0, -0.08333, -0.005737), (0.1667, 0.0, 0.0), (0.08333, 0.0, -0.003177), (0.0, 0.0, -0.004925), (0.0, -0.1667, 0.06975), (0.0, -0.08333, 0.04863), (0.0, 0.0, 0.0372), (0.1667, -0.25, 0.08966), (0.08333, -0.25, 0.08958), (0.0, -0.25, 0.0892), (0.2557, -2.852e-09, 0.05419), (0.2562, -0.08333, 0.06012), (0.2526, -0.1667, 0.07292), (0.2432, -0.25, 0.09135), (0.1667, -0.1667, 0.07055), (0.08333, -0.1667, 0.06538), (0.1667, -0.08333, 0.05545), (0.08333, -0.08333, 0.05008), (0.1667, 0.0, 0.04759), (0.08333, 0.0, 0.04219), (-0.25, -0.25, 0.01466), (-0.25, -0.1667, 0.003016), (-0.25, -0.08333, -0.002594), (-0.25, 0.0, -0.006702), (-0.08333, -0.25, 0.01466), (-0.1667, -0.25, 0.01466), (-0.1667, -0.1667, 0.003016), (-0.08333, -0.1667, 0.003016), (-0.1667, -0.08333, -0.002594), (-0.08333, -0.08333, -0.004008), (-0.1667, 0.0, 0.0), (-0.08333, 0.0, -0.003177), (-0.1667, -0.25, 0.08966), (-0.08333, -0.25, 0.08958), (-0.2222, 0.0, 0.05085), (-0.2231, -0.08333, 0.05432), (-0.2254, -0.1667, 0.06271), (-0.2279, -0.25, 0.07404), (-0.1667, -0.1667, 0.0767), (-0.08333, -0.1667, 0.07213), (-0.1667, -0.08333, 0.06632), (-0.08333, -0.08333, 0.05471), (-0.1667, 0.0, 0.05973), (-0.08333, 0.0, 0.04444)], [], [(6, 7, 1, 0), (7, 10, 2, 1), (10, 13, 3, 2), (12, 15, 14, 11), (11, 14, 13, 10), (9, 12, 11, 8), (8, 11, 10, 7), (4, 9, 8, 5), (5, 8, 7, 6), (3, 22, 23, 2), (6, 19, 20, 5), (0, 25, 19, 6), (2, 23, 24, 1), (5, 20, 21, 4), (1, 24, 25, 0), (17, 29, 31, 18), (17, 16, 27, 29), (21, 20, 27, 16), (29, 28, 30, 31), (27, 26, 28, 29), (20, 19, 26, 27), (22, 30, 28, 23), (23, 28, 26, 24), (19, 25, 24, 26), (37, 32, 33, 38), (38, 33, 34, 40), (40, 34, 35, 42), (12, 41, 43, 15), (41, 40, 42, 43), (9, 39, 41, 12), (39, 38, 40, 41), (4, 36, 39, 9), (36, 37, 38, 39), (35, 34, 47, 46), (37, 36, 45, 44), (32, 37, 44, 49), (34, 33, 48, 47), (36, 4, 21, 45), (33, 32, 49, 48), (17, 18, 55, 53), (17, 53, 51, 16), (21, 16, 51, 45), (53, 55, 54, 52), (51, 53, 52, 50), (45, 51, 50, 44), (46, 47, 52, 54), (47, 48, 50, 52), (44, 50, 48, 49)])
me_plane_001.polygons.foreach_set('use_smooth', [True] * 48)
_uv = me_plane_001.uv_layers.new(name='UVMap')
_uv.uv.foreach_set('vector', [0.3809, 0.1426, 0.2534, 0.1426, 0.2534, 0.009493, 0.3809, 0.02753, 0.2534, 0.1426, 0.1266, 0.1426, 0.1266, 0.0006003, 0.2534, 0.009493, 0.1266, 0.1426, 0.0007145, 0.1426, 1.819e-07, 4.46e-08, 0.1266, 0.0006003, 0.1263, 0.3956, 0.0001894, 0.3956, 0.0003758, 0.2691, 0.1265, 0.2691, 0.1265, 0.2691, 0.0003758, 0.2691, 0.0007145, 0.1426, 0.1266, 0.1426, 0.2534, 0.3956, 0.1263, 0.3956, 0.1265, 0.2691, 0.2534, 0.2691, 0.2534, 0.2691, 0.1265, 0.2691, 0.1266, 0.1426, 0.2534, 0.1426, 0.3809, 0.3956, 0.2534, 0.3956, 0.2534, 0.2691, 0.3809, 0.2691, 0.3809, 0.2691, 0.2534, 0.2691, 0.2534, 0.1426, 0.3809, 0.1426, 0.9788, 0.3976, 0.8871, 0.3841, 0.8963, 0.2579, 0.9907, 0.2717, 0.7684, 0.1162, 0.8823, 0.1162, 0.8822, 0.2427, 0.7684, 0.2427, 0.7684, 0.001125, 0.8849, -2.156e-08, 0.8823, 0.1162, 0.7684, 0.1162, 0.9907, 0.2717, 0.8963, 0.2579, 0.8949, 0.1298, 1.0, 0.1449, 0.7684, 0.2427, 0.8822, 0.2427, 0.8816, 0.3692, 0.7684, 0.3692, 1.0, 0.1449, 0.8949, 0.1298, 0.8849, -5.059e-08, 1.0, 0.01629, 0.6408, 0.3893, 0.6405, 0.2628, 0.7673, 0.2626, 0.7684, 0.3893, 0.6408, 0.3893, 0.5108, 0.3889, 0.5119, 0.2626, 0.6405, 0.2628, 0.3811, 0.3886, 0.3811, 0.2621, 0.5119, 0.2626, 0.5108, 0.3889, 0.6405, 0.2628, 0.6393, 0.1361, 0.766, 0.1359, 0.7673, 0.2626, 0.5119, 0.2626, 0.5107, 0.1359, 0.6393, 0.1361, 0.6405, 0.2628, 0.3811, 0.2621, 0.3812, 0.1356, 0.5107, 0.1359, 0.5119, 0.2626, 0.7645, 0.0006168, 0.766, 0.1359, 0.6393, 0.1361, 0.6382, 3.053e-08, 0.6382, 3.053e-08, 0.6393, 0.1361, 0.5107, 0.1359, 0.5102, 0.005389, 0.3812, 0.1356, 0.3809, 0.01943, 0.5102, 0.005389, 0.5107, 0.1359, 0.3809, 0.6486, 0.3809, 0.7751, 0.2534, 0.7751, 0.2534, 0.6486, 0.2534, 0.6486, 0.2534, 0.7751, 0.1266, 0.7751, 0.1266, 0.6486, 0.1266, 0.6486, 0.1266, 0.7751, -6.424e-09, 0.7751, 0.0007144, 0.6486, 0.1263, 0.3956, 0.1265, 0.5221, 0.0003757, 0.5221, 0.0001894, 0.3956, 0.1265, 0.5221, 0.1266, 0.6486, 0.0007144, 0.6486, 0.0003757, 0.5221, 0.2534, 0.3956, 0.2534, 0.5221, 0.1265, 0.5221, 0.1263, 0.3956, 0.2534, 0.5221, 0.2534, 0.6486, 0.1266, 0.6486, 0.1265, 0.5221, 0.3809, 0.3956, 0.3809, 0.5221, 0.2534, 0.5221, 0.2534, 0.3956, 0.3809, 0.5221, 0.3809, 0.6486, 0.2534, 0.6486, 0.2534, 0.5221, 0.8905, 0.7859, 0.8866, 0.6594, 0.9819, 0.6523, 0.9872, 0.7788, 0.7684, 0.6222, 0.7684, 0.4957, 0.8822, 0.4957, 0.8823, 0.6222, 0.7684, 0.7487, 0.7684, 0.6222, 0.8823, 0.6222, 0.8586, 0.7151, 0.8866, 0.6594, 0.8849, 0.5326, 0.9826, 0.5251, 0.9819, 0.6523, 0.7684, 0.4957, 0.7684, 0.3692, 0.8816, 0.3692, 0.8822, 0.4957, 0.8849, 0.5326, 0.8914, 0.4051, 0.9872, 0.3976, 0.9826, 0.5251, 0.6408, 0.3893, 0.7684, 0.3893, 0.7666, 0.5154, 0.6392, 0.5155, 0.6408, 0.3893, 0.6392, 0.5155, 0.5101, 0.5152, 0.5108, 0.3889, 0.3811, 0.3886, 0.5108, 0.3889, 0.5101, 0.5152, 0.381, 0.515, 0.6392, 0.5155, 0.7666, 0.5154, 0.7627, 0.6413, 0.6363, 0.6415, 0.5101, 0.5152, 0.6392, 0.5155, 0.6363, 0.6415, 0.5089, 0.6415, 0.381, 0.515, 0.5101, 0.5152, 0.5089, 0.6415, 0.3809, 0.6415, 0.7648, 0.7259, 0.6392, 0.7277, 0.6363, 0.6415, 0.7627, 0.6413, 0.6392, 0.7277, 0.5123, 0.7312, 0.5089, 0.6415, 0.6363, 0.6415, 0.3809, 0.6415, 0.5089, 0.6415, 0.5123, 0.7312, 0.3846, 0.735])
me_plane_001.update()
me_cube_002 = bpy.data.meshes.new('Cube.002')
me_cube_002.from_pydata([(-0.075, -0.075, -0.05), (-0.1655, -0.075, 0.0327), (-0.075, 0.075, -0.05), (-0.1655, 0.075, 0.0327), (0.075, -0.075, -0.05), (0.1305, -0.075, 0.0327), (0.075, 0.075, -0.05), (0.1305, 0.075, 0.0327)], [], [(0, 1, 3, 2), (2, 3, 7, 6), (6, 7, 5, 4), (4, 5, 1, 0), (2, 6, 4, 0), (7, 3, 1, 5)])
me_cube_002.polygons.foreach_set('use_smooth', [True] * 6)
_uv = me_cube_002.uv_layers.new(name='UVMap')
_uv.uv.foreach_set('vector', [4.936e-08, 0.1944, 6.403e-08, 4.834e-15, 0.3223, 2.433e-08, 0.3223, 0.1944, 0.8223, 0.4415, 0.6446, 0.6359, 0.6446, -4.739e-08, 0.8223, 0.1192, 0.3223, 0.5167, 0.3223, 0.6359, 1.602e-08, 0.6359, 2.502e-08, 0.5167, 1.0, 0.5167, 0.8223, 0.6359, 0.8223, -1.953e-09, 1.0, 0.1944, 0.3223, 0.1944, 0.3223, 0.5167, 2.502e-08, 0.5167, 4.936e-08, 0.1944, 0.6446, -1.537e-08, 0.6446, 0.6359, 0.3223, 0.6359, 0.3223, -3.97e-08])
me_cube_002.update()
me_cube_003 = bpy.data.meshes.new('Cube.003')
me_cube_003.from_pydata([(-0.05125, 0.2483, -0.1226), (0.001548, 0.2483, 0.7076), (0.05396, 0.2483, -0.1337), (0.1068, 0.2483, 0.6965), (-0.03461, 0.1241, -0.1244), (-0.02829, -7.588e-09, -0.125), (0.0245, 7.588e-09, 0.7052), (0.01819, 0.1241, 0.7058), (0.07692, 7.588e-09, -0.1361), (0.0706, 0.1241, -0.1354), (0.1234, 0.1241, 0.6948), (0.1297, -7.588e-09, 0.6941), (-0.006865, 0.2483, 0.5949), (-0.02749, 0.2483, 0.4723), (-0.05772, 0.2483, 0.3562), (-0.05713, 0.2483, -0.016), (0.09835, 0.2483, 0.5838), (0.07772, 0.2483, 0.4612), (0.0475, 0.2483, 0.3452), (0.04808, 0.2483, -0.02706), (0.115, 0.1241, 0.5821), (0.09436, 0.1241, 0.4595), (0.06413, 0.1241, 0.3434), (0.06472, 0.1241, -0.02881), (0.1213, -5.407e-09, 0.5814), (0.1007, -3.012e-09, 0.4588), (0.07045, -7.233e-10, 0.3428), (0.07104, 5.059e-09, -0.02948), (0.01609, 5.407e-09, 0.5925), (-0.004531, 3.012e-09, 0.4699), (-0.03476, 7.233e-10, 0.3538), (-0.03417, -5.059e-09, -0.01842), (0.009774, 0.1241, 0.5931), (-0.01085, 0.1241, 0.4705), (-0.04108, 0.1241, 0.3545), (-0.04049, 0.1241, -0.01775), (-0.08445, 0.2483, 0.07117), (0.01832, 0.2483, 0.06037), (0.03496, 0.1241, 0.05862), (0.04128, 3.794e-09, 0.05796), (-0.0615, -3.794e-09, 0.06876), (-0.06782, 0.1241, 0.06942), (-0.09595, 0.2483, 0.1275), (-0.08587, 0.2483, 0.2643), (-0.09847, 0.2483, 0.1944), (-0.06294, -1.1e-09, 0.2618), (-0.07301, -3.794e-09, 0.1252), (-0.07553, -2.371e-09, 0.192), (-0.06925, 0.1241, 0.2625), (-0.07932, 0.1241, 0.1258), (-0.08184, 0.1241, 0.1926), (0.01934, 0.2483, 0.2533), (0.008359, 0.2483, 0.1144), (0.006476, 0.2483, 0.1827), (0.02499, 0.1241, 0.1127), (0.03597, 0.1241, 0.2515), (0.02311, 0.1241, 0.181), (0.0313, 3.228e-09, 0.1121), (0.04227, 2.846e-09, 0.2508), (0.02942, 2.846e-09, 0.1803)], [], [(32, 7, 1, 12), (12, 1, 3, 16), (3, 1, 7, 10), (10, 7, 6, 11), (0, 2, 9, 4), (4, 9, 8, 5), (16, 3, 10, 20), (20, 10, 11, 24), (28, 6, 7, 32), (5, 31, 35, 4), (30, 29, 33, 34), (29, 28, 32, 33), (9, 23, 27, 8), (22, 21, 25, 26), (21, 20, 24, 25), (2, 19, 23, 9), (18, 17, 21, 22), (17, 16, 20, 21), (0, 15, 19, 2), (14, 13, 17, 18), (13, 12, 16, 17), (4, 35, 15, 0), (34, 33, 13, 14), (33, 32, 12, 13), (35, 41, 36, 15), (15, 36, 37, 19), (19, 37, 38, 23), (23, 38, 39, 27), (31, 40, 41, 35), (53, 44, 43, 51), (45, 48, 50, 47), (47, 50, 49, 46), (48, 43, 44, 50), (50, 44, 42, 49), (48, 34, 14, 43), (41, 49, 42, 36), (45, 30, 34, 48), (40, 46, 49, 41), (37, 36, 42, 52), (53, 52, 42, 44), (55, 58, 59, 56), (56, 59, 57, 54), (51, 55, 56, 53), (53, 56, 54, 52), (51, 18, 22, 55), (37, 52, 54, 38), (18, 51, 43, 14), (55, 22, 26, 58), (38, 54, 57, 39)])
me_cube_003.polygons.foreach_set('use_smooth', [True] * 49)
_uv = me_cube_003.uv_layers.new(name='UVMap')
_uv.uv.foreach_set('vector', [0.4542, 0.1361, 0.4541, 0.0009573, 0.6037, 4.378e-08, 0.6039, 0.1351, 0.6901, 0.1352, 0.6916, -4.992e-08, 0.818, 0.005212, 0.8165, 0.1404, 0.8241, 0.3216, 0.9501, 0.3099, 0.9439, 0.4595, 0.818, 0.4712, 0.818, 0.4712, 0.9439, 0.4595, 0.9501, 0.608, 0.8241, 0.6197, 0.818, 8.745e-09, 0.9439, 0.01171, 0.9501, 0.1614, 0.8241, 0.1496, 0.8241, 0.1496, 0.9501, 0.1614, 0.9439, 0.3099, 0.818, 0.2981, 0.007307, 0.1351, 0.007444, -1.226e-08, 0.1571, 0.0009517, 0.157, 0.1361, 0.157, 0.1361, 0.1571, 0.0009517, 0.3056, 0.001138, 0.3055, 0.1362, 0.3057, 0.1362, 0.3056, 0.001138, 0.4541, 0.0009573, 0.4542, 0.1361, 0.3056, 0.9957, 0.307, 0.8686, 0.4555, 0.8684, 0.4541, 0.9955, 0.3097, 0.4239, 0.3071, 0.2837, 0.4556, 0.2836, 0.4582, 0.4237, 0.3071, 0.2837, 0.3057, 0.1362, 0.4542, 0.1361, 0.4556, 0.2836, 0.1571, 0.9955, 0.1557, 0.8685, 0.3042, 0.8686, 0.3056, 0.9957, 0.153, 0.4238, 0.1555, 0.2836, 0.304, 0.2838, 0.3015, 0.4239, 0.1555, 0.2836, 0.157, 0.1361, 0.3055, 0.1362, 0.304, 0.2838, 0.007444, 0.9946, 0.00605, 0.8675, 0.1557, 0.8685, 0.1571, 0.9955, 0.003379, 0.4228, 0.005895, 0.2826, 0.1555, 0.2836, 0.153, 0.4238, 0.005895, 0.2826, 0.007307, 0.1351, 0.157, 0.1361, 0.1555, 0.2836, 0.6916, 0.9948, 0.6765, 0.868, 0.8029, 0.8732, 0.818, 1.0, 0.6475, 0.4238, 0.6748, 0.283, 0.8012, 0.2882, 0.7739, 0.429, 0.6748, 0.283, 0.6901, 0.1352, 0.8165, 0.1404, 0.8012, 0.2882, 0.4541, 0.9955, 0.4555, 0.8684, 0.6051, 0.8675, 0.6037, 0.9946, 0.4582, 0.4237, 0.4556, 0.2836, 0.6053, 0.2826, 0.6078, 0.4228, 0.4556, 0.2836, 0.4542, 0.1361, 0.6039, 0.1351, 0.6053, 0.2826, 0.4555, 0.8684, 0.4591, 0.7657, 0.6087, 0.7647, 0.6051, 0.8675, 0.6765, 0.868, 0.6372, 0.766, 0.7607, 0.7711, 0.8029, 0.8732, 0.00605, 0.8675, 0.002161, 0.7646, 0.1518, 0.7655, 0.1557, 0.8685, 0.1557, 0.8685, 0.1518, 0.7655, 0.3003, 0.7657, 0.3042, 0.8686, 0.307, 0.8686, 0.3106, 0.7658, 0.4591, 0.7657, 0.4555, 0.8684, 0.7373, 0.626, 0.6111, 0.6201, 0.6209, 0.5356, 0.7473, 0.5408, 0.3121, 0.5352, 0.4606, 0.535, 0.4615, 0.6191, 0.313, 0.6193, 0.313, 0.6193, 0.4615, 0.6191, 0.4608, 0.6989, 0.3123, 0.699, 0.4606, 0.535, 0.6103, 0.534, 0.6111, 0.6182, 0.4615, 0.6191, 0.4615, 0.6191, 0.6111, 0.6182, 0.6104, 0.698, 0.4608, 0.6989, 0.4606, 0.535, 0.4582, 0.4237, 0.6078, 0.4228, 0.6103, 0.534, 0.4591, 0.7657, 0.4608, 0.6989, 0.6104, 0.698, 0.6087, 0.7647, 0.3121, 0.5352, 0.3097, 0.4239, 0.4582, 0.4237, 0.4606, 0.535, 0.3106, 0.7658, 0.3123, 0.699, 0.4608, 0.6989, 0.4591, 0.7657, 0.7607, 0.7711, 0.6372, 0.766, 0.6192, 0.6997, 0.7447, 0.7074, 0.7373, 0.626, 0.7447, 0.7074, 0.6192, 0.6997, 0.6111, 0.6201, 0.1506, 0.5351, 0.2991, 0.5353, 0.2981, 0.6201, 0.1496, 0.62, 0.1496, 0.62, 0.2981, 0.6201, 0.2988, 0.7016, 0.1503, 0.7014, 0.0009224, 0.5341, 0.1506, 0.5351, 0.1496, 0.62, 3.44e-08, 0.619, 3.44e-08, 0.619, 0.1496, 0.62, 0.1503, 0.7014, 0.0006859, 0.7005, 0.0009224, 0.5341, 0.003379, 0.4228, 0.153, 0.4238, 0.1506, 0.5351, 0.002161, 0.7646, 0.0006859, 0.7005, 0.1503, 0.7014, 0.1518, 0.7655, 0.7739, 0.429, 0.7473, 0.5408, 0.6209, 0.5356, 0.6475, 0.4238, 0.1506, 0.5351, 0.153, 0.4238, 0.3015, 0.4239, 0.2991, 0.5353, 0.1518, 0.7655, 0.1503, 0.7014, 0.2988, 0.7016, 0.3003, 0.7657])
me_cube_003.update()
me_cube_004 = bpy.data.meshes.new('Cube.004')
me_cube_004.from_pydata([(-0.03005, -0.2872, 0.2015), (-0.03005, -0.1448, 0.2015), (-0.03005, -0.1448, 0.2165), (0.02995, -0.2872, 0.2015), (0.02995, -0.1448, 0.2015), (0.02995, -0.1448, 0.2165), (-0.03005, -0.2722, 0.2165), (0.02995, -0.2722, 0.2165), (0.02995, -0.2722, 0.3915), (0.02995, -0.2872, 0.3915), (-0.03005, -0.2872, 0.3915), (-0.03005, -0.2722, 0.3915), (-0.04188, -0.2967, 0.2658), (-0.04188, -0.2967, 0.4593), (-0.04188, -0.2625, 0.2658), (-0.04188, -0.2625, 0.4593), (0.04188, -0.2967, 0.2658), (0.04188, -0.2967, 0.4593), (0.04188, -0.2625, 0.2658), (0.04188, -0.2625, 0.4593), (0.06429, -0.2473, 0.4903), (0.06429, -0.3119, 0.4903), (-0.07793, -0.3114, 0.4903), (-0.07793, -0.2479, 0.4903), (-0.1424, -0.3238, 0.4903), (-0.1424, -0.2355, 0.4903), (0.1215, -0.2335, 0.4903), (0.1215, -0.3258, 0.4903), (-0.1354, -0.3215, 0.5203), (-0.1354, -0.2377, 0.5203), (0.1149, -0.2358, 0.5203), (0.1149, -0.3235, 0.5203), (0.06054, -0.3323, 0.5203), (-0.07457, -0.3314, 0.5203), (0.06429, -0.3351, 0.4903), (-0.07793, -0.3341, 0.4903), (-0.07793, -0.2252, 0.4903), (0.06429, -0.2241, 0.4903), (-0.07457, -0.2279, 0.5203), (0.06054, -0.2269, 0.5203), (-0.00701, -0.3319, 0.5203), (-0.006821, -0.3346, 0.4903), (-0.006821, -0.2247, 0.4903), (-0.00701, -0.2274, 0.5203)], [], [(1, 2, 5, 4), (0, 10, 11, 6), (7, 3, 4, 5), (1, 4, 3, 0), (5, 2, 6, 7), (0, 6, 2, 1), (8, 11, 10, 9), (7, 6, 11, 8), (3, 9, 10, 0), (3, 7, 8, 9), (12, 13, 15, 14), (18, 19, 17, 16), (14, 15, 19, 18), (16, 17, 13, 12), (14, 18, 16, 12), (13, 17, 21, 22), (19, 20, 21, 17), (21, 20, 26, 27), (27, 26, 30, 31), (23, 22, 24, 25), (42, 23, 36), (30, 39, 32, 31), (25, 24, 28, 29), (24, 35, 33, 28), (26, 37, 39, 30), (13, 22, 23, 15), (40, 41, 34, 32), (32, 34, 27, 31), (20, 23, 42, 37), (34, 21, 27), (43, 42, 36, 38), (38, 36, 25, 29), (37, 26, 20), (22, 41, 35), (40, 43, 38, 33), (33, 38, 29, 28), (32, 39, 43, 40), (39, 37, 42, 43), (41, 22, 21, 34), (33, 35, 41, 40), (15, 23, 20, 19), (35, 24, 22), (36, 23, 25)])
me_cube_004.polygons.foreach_set('use_smooth', [True] * 43)
me_cube_004.polygons.foreach_set('material_index', [1, 1, 1, 1, 1, 1, 1, 1, 1, 1, 0, 0, 0, 0, 0, 0, 0, 0, 0, 0, 0, 0, 0, 0, 0, 0, 0, 0, 0, 0, 0, 0, 0, 0, 0, 0, 0, 0, 0, 0, 0, 0, 0])
_uv = me_cube_004.uv_layers.new(name='UVMap')
_uv.uv.foreach_set('vector', [0.5753, 0.6849, 0.5342, 0.6849, 0.5342, 0.5205, 0.5753, 0.5205, 0.0, 0.5205, 0.0, 0.0, 0.0411, 0.0, 0.0411, 0.4795, 0.7391, 0.4795, 0.7802, 0.5205, 0.3901, 0.5205, 0.3901, 0.4795, 0.3288, 0.9107, 0.1644, 0.9107, 0.1644, 0.5205, 0.3288, 0.5205, 0.4932, 0.8696, 0.3288, 0.8696, 0.3288, 0.5205, 0.4932, 0.5205, 0.0, 0.5205, 0.0411, 0.4795, 0.3901, 0.4795, 0.3901, 0.5205, 0.5342, 0.5205, 0.5342, 0.6849, 0.4932, 0.6849, 0.4932, 0.5205, 0.1644, 1.0, 0.0, 1.0, 0.0, 0.5205, 0.1644, 0.5205, 0.7802, 0.5205, 0.7802, 0.0, 0.9446, 0.0, 0.9446, 0.5205, 0.7802, 0.5205, 0.7391, 0.4795, 0.7391, 0.0, 0.7802, 0.0, 0.3581, 0.8778, 0.3581, 0.4729, 0.43, 0.4729, 0.43, 0.8778, 0.254, 0.9378, 0.254, 0.5327, 0.326, 0.5327, 0.326, 0.9378, 0.07584, 0.4729, 0.07584, 0.06543, 0.2522, 0.06544, 0.2522, 0.4729, 0.3467, 0.4729, 0.3467, 0.06544, 0.5231, 0.06543, 0.5231, 0.4729, 0.502, 0.4729, 0.502, 0.6493, 0.43, 0.6493, 0.43, 0.4729, 0.5231, 0.06543, 0.3467, 0.06544, 0.2995, 1.021e-07, 0.5989, 7.863e-08, 0.254, 0.5327, 0.222, 0.4729, 0.3581, 0.4729, 0.326, 0.5327, 0.7838, 0.1206, 0.6477, 0.1206, 0.6185, 3.174e-08, 0.813, 1.706e-08, 0.5989, 0.4729, 0.5989, 0.6674, 0.5346, 0.6625, 0.5346, 0.4778, 0.6489, 0.42, 0.7825, 0.42, 0.8087, 0.5557, 0.6228, 0.5557, 0.6, 0.2703, 0.6489, 0.42, 0.6011, 0.42, 0.01863, 1.0, 4.1e-09, 0.8855, 0.222, 0.8855, 0.2033, 1.0, 0.6634, 0.5557, 0.6634, 0.7415, 0.5989, 0.7369, 0.5989, 0.5603, 0.8958, 0.5557, 0.8959, 0.42, 0.9591, 0.4129, 0.959, 0.541, 0.8958, -1.104e-08, 0.8957, 0.1205, 0.8326, 0.1284, 0.8327, 0.01392, 0.7517, 0.3441, 0.7825, 0.42, 0.6489, 0.42, 0.6798, 0.3441, 0.9591, 0.2707, 0.8959, 0.2702, 0.8959, 0.1205, 0.9591, 0.1284, 0.9591, 0.1284, 0.8959, 0.1205, 0.8958, 2.37e-08, 0.959, 0.01392, 0.6477, 0.1206, 0.6489, 0.42, 0.6, 0.2703, 0.5989, 0.1206, 0.8326, 0.1206, 0.7838, 0.1206, 0.813, 1.706e-08, 0.8326, 0.2707, 0.8957, 0.2702, 0.8957, 0.42, 0.8326, 0.4129, 0.8326, 0.4129, 0.8957, 0.42, 0.8958, 0.5557, 0.8327, 0.541, 0.5989, 0.1206, 0.6185, 3.174e-08, 0.6477, 0.1206, 0.7825, 0.42, 0.8315, 0.2703, 0.8304, 0.42, 0.2209, 0.7432, 0.001016, 0.7432, 0.002032, 0.601, 0.2199, 0.601, 0.2199, 0.601, 0.002032, 0.601, 0.02271, 0.4729, 0.1992, 0.4729, 0.222, 0.8855, 4.1e-09, 0.8855, 0.001016, 0.7432, 0.2209, 0.7432, 0.8326, 0.1284, 0.8957, 0.1205, 0.8957, 0.2702, 0.8326, 0.2707, 0.8315, 0.2703, 0.7825, 0.42, 0.7838, 0.1206, 0.8326, 0.1206, 0.9591, 0.4129, 0.8959, 0.42, 0.8959, 0.2702, 0.9591, 0.2707, 0.07584, 0.06543, -5.61e-13, 6.275e-08, 0.2995, 4.184e-08, 0.2522, 0.06544, 0.8304, 0.42, 0.8087, 0.5557, 0.7825, 0.42, 0.6011, 0.42, 0.6489, 0.42, 0.6228, 0.5557])
me_cube_004.materials.append(None)
me_cube_004.materials.append(None)
me_cube_004.update()

# ---- objects
ob_chair = bpy.data.objects.new('Chair', me_cylinder)
ob_wheel1 = bpy.data.objects.new('Wheel1', me_cylinder_002)
ob_wheel2 = bpy.data.objects.new('Wheel2', me_cylinder_004)
ob_wheel3 = bpy.data.objects.new('Wheel3', me_cylinder_006)
ob_wheel4 = bpy.data.objects.new('Wheel4', me_cylinder_008)
ob_wheel5 = bpy.data.objects.new('Wheel5', me_cylinder_010)
ob_pressure_cylinder = bpy.data.objects.new('Pressure Cylinder', me_cylinder_001)
ob_seat_area = bpy.data.objects.new('Seat Area', me_plane_001)
ob_technic_box = bpy.data.objects.new('Technic Box', me_cube_002)
ob_back_rest = bpy.data.objects.new('Back Rest', me_cube_003)
ob_arm_rests = bpy.data.objects.new('Arm Rests', me_cube_004)

# ---- transforms, parenting, visibility, modifiers, constraints
ob_chair.location = (0.0, 0.0, 0.1878)
_m = ob_chair.modifiers.new('Bevel', 'BEVEL')
_m.width = 0.01
_m.width_pct = 0.01
_m.limit_method = 'WEIGHT'
_m.miter_outer = 'MITER_PATCH'
_m = ob_chair.modifiers.new('Smooth by Angle.001', 'NODES')
_m.node_group = ng_smooth_by_angle_001
_gi = [s.identifier for s in ng_smooth_by_angle_001.interface.items_tree if s.item_type == 'SOCKET' and s.in_out == 'INPUT']
_m[_gi[1]] = 0.6545  # Angle
_m.use_pin_to_last = True
_m.show_group_selector = False
ob_wheel1.parent = ob_chair
ob_wheel1.matrix_parent_inverse = Matrix(((1.0, -0.0, 0.0, -0.0), (-0.0, 1.0, -0.0, 0.0), (0.0, -0.0, 1.0, -0.1128), (-0.0, 0.0, -0.0, 1.0)))
ob_wheel1.location = (-1.552e-10, -0.3975, 0.015)
ob_wheel1.rotation_euler = (0.0, -0.0, -1.77)
_m = ob_wheel1.modifiers.new('Bevel', 'BEVEL')
_m.width = 0.0075
_m.width_pct = 0.0075
_m.limit_method = 'WEIGHT'
_m = ob_wheel1.modifiers.new('Smooth by Angle.001', 'NODES')
_m.node_group = ng_smooth_by_angle_001
_gi = [s.identifier for s in ng_smooth_by_angle_001.interface.items_tree if s.item_type == 'SOCKET' and s.in_out == 'INPUT']
_m[_gi[1]] = 0.6981  # Angle
_m.use_pin_to_last = True
_m.show_group_selector = False
ob_wheel2.parent = ob_chair
ob_wheel2.matrix_parent_inverse = Matrix(((1.0, -0.0, 0.0, -0.0), (-0.0, 1.0, -0.0, 0.0), (0.0, -0.0, 1.0, -0.1128), (-0.0, 0.0, -0.0, 1.0)))
ob_wheel2.location = (-0.378, -0.1228, 0.015)
ob_wheel2.rotation_euler = (0.0, -0.0, -0.1745)
_m = ob_wheel2.modifiers.new('Bevel', 'BEVEL')
_m.width = 0.0075
_m.width_pct = 0.0075
_m.limit_method = 'WEIGHT'
_m = ob_wheel2.modifiers.new('Smooth by Angle.001', 'NODES')
_m.node_group = ng_smooth_by_angle_001
_gi = [s.identifier for s in ng_smooth_by_angle_001.interface.items_tree if s.item_type == 'SOCKET' and s.in_out == 'INPUT']
_m[_gi[1]] = 0.6981  # Angle
_m.use_pin_to_last = True
_m.show_group_selector = False
ob_wheel3.parent = ob_chair
ob_wheel3.matrix_parent_inverse = Matrix(((1.0, -0.0, 0.0, -0.0), (-0.0, 1.0, -0.0, 0.0), (0.0, -0.0, 1.0, -0.1128), (-0.0, 0.0, -0.0, 1.0)))
ob_wheel3.location = (-0.2336, 0.3216, 0.015)
ob_wheel3.rotation_euler = (0.0, -0.0, 0.8727)
_m = ob_wheel3.modifiers.new('Bevel', 'BEVEL')
_m.width = 0.0075
_m.width_pct = 0.0075
_m.limit_method = 'WEIGHT'
_m = ob_wheel3.modifiers.new('Smooth by Angle.001', 'NODES')
_m.node_group = ng_smooth_by_angle_001
_gi = [s.identifier for s in ng_smooth_by_angle_001.interface.items_tree if s.item_type == 'SOCKET' and s.in_out == 'INPUT']
_m[_gi[1]] = 0.6981  # Angle
_m.use_pin_to_last = True
_m.show_group_selector = False
ob_wheel4.parent = ob_chair
ob_wheel4.matrix_parent_inverse = Matrix(((1.0, -0.0, 0.0, -0.0), (-0.0, 1.0, -0.0, 0.0), (0.0, -0.0, 1.0, -0.1128), (-0.0, 0.0, -0.0, 1.0)))
ob_wheel4.location = (0.2336, 0.3216, 0.015)
ob_wheel4.rotation_euler = (0.0, -0.0, 2.182)
_m = ob_wheel4.modifiers.new('Bevel', 'BEVEL')
_m.width = 0.0075
_m.width_pct = 0.0075
_m.limit_method = 'WEIGHT'
_m = ob_wheel4.modifiers.new('Smooth by Angle.001', 'NODES')
_m.node_group = ng_smooth_by_angle_001
_gi = [s.identifier for s in ng_smooth_by_angle_001.interface.items_tree if s.item_type == 'SOCKET' and s.in_out == 'INPUT']
_m[_gi[1]] = 0.6981  # Angle
_m.use_pin_to_last = True
_m.show_group_selector = False
ob_wheel5.parent = ob_chair
ob_wheel5.matrix_parent_inverse = Matrix(((1.0, -0.0, 0.0, -0.0), (-0.0, 1.0, -0.0, 0.0), (0.0, -0.0, 1.0, -0.1128), (-0.0, 0.0, -0.0, 1.0)))
ob_wheel5.location = (0.378, -0.1228, 0.015)
ob_wheel5.rotation_euler = (0.0, -0.0, -3.054)
_m = ob_wheel5.modifiers.new('Bevel', 'BEVEL')
_m.width = 0.0075
_m.width_pct = 0.0075
_m.limit_method = 'WEIGHT'
_m = ob_wheel5.modifiers.new('Smooth by Angle.001', 'NODES')
_m.node_group = ng_smooth_by_angle_001
_gi = [s.identifier for s in ng_smooth_by_angle_001.interface.items_tree if s.item_type == 'SOCKET' and s.in_out == 'INPUT']
_m[_gi[1]] = 0.6981  # Angle
_m.use_pin_to_last = True
_m.show_group_selector = False
ob_pressure_cylinder.parent = ob_chair
ob_pressure_cylinder.matrix_parent_inverse = Matrix(((1.0, -0.0, 0.0, -0.0), (-0.0, 1.0, -0.0, 0.0), (0.0, -0.0, 1.0, -0.1878), (-0.0, 0.0, -0.0, 1.0)))
ob_pressure_cylinder.location = (0.0, 0.0, 0.3253)
_m = ob_pressure_cylinder.modifiers.new('Bevel', 'BEVEL')
_m.width = 0.0075
_m.width_pct = 0.0075
_m.limit_method = 'WEIGHT'
_m = ob_pressure_cylinder.modifiers.new('Smooth by Angle.001', 'NODES')
_m.node_group = ng_smooth_by_angle_001
_gi = [s.identifier for s in ng_smooth_by_angle_001.interface.items_tree if s.item_type == 'SOCKET' and s.in_out == 'INPUT']
_m[_gi[1]] = 0.6109  # Angle
_m.use_pin_to_last = True
_m.show_group_selector = False
ob_seat_area.parent = ob_chair
ob_seat_area.matrix_parent_inverse = Matrix(((1.0, -0.0, 0.0, -0.0), (-0.0, 1.0, -0.0, 0.0), (0.0, -0.0, 1.0, -0.1878), (-0.0, 0.0, -0.0, 1.0)))
ob_seat_area.location = (-0.075, 0.0, 0.5155)
_m = ob_seat_area.modifiers.new('Mirror', 'MIRROR')
_m.use_axis = (False, True, False)
_m = ob_seat_area.modifiers.new('Bevel', 'BEVEL')
_m.width = 0.02
_m.width_pct = 0.02
ob_technic_box.parent = ob_chair
ob_technic_box.matrix_parent_inverse = Matrix(((1.0, -0.0, 0.0, -0.0), (-0.0, 1.0, -0.0, 0.0), (0.0, -0.0, 1.0, -0.1878), (-0.0, 0.0, -0.0, 1.0)))
ob_technic_box.location = (0.0, 0.0, 0.4828)
_m = ob_technic_box.modifiers.new('Bevel', 'BEVEL')
_m.width = 0.015
_m.width_pct = 0.015
_m.limit_method = 'WEIGHT'
_m = ob_technic_box.modifiers.new('Smooth by Angle.001', 'NODES')
_m.node_group = ng_smooth_by_angle_001
_m.use_pin_to_last = True
_m.show_group_selector = False
ob_back_rest.parent = ob_chair
ob_back_rest.matrix_parent_inverse = Matrix(((1.0, -0.0, 0.0, -0.0), (-0.0, 1.0, -0.0, 0.0), (0.0, -0.0, 1.0, -0.1878), (-0.0, 0.0, -0.0, 1.0)))
ob_back_rest.location = (0.2102, 0.0, 0.6348)
_m = ob_back_rest.modifiers.new('Mirror', 'MIRROR')
_m.use_axis = (False, True, False)
_m = ob_back_rest.modifiers.new('Bevel', 'BEVEL')
_m.width = 0.02
_m.width_pct = 0.02
ob_arm_rests.parent = ob_chair
ob_arm_rests.matrix_parent_inverse = Matrix(((1.0, -0.0, 0.0, -0.0), (-0.0, 1.0, -0.0, 0.0), (0.0, -0.0, 1.0, -0.1878), (-0.0, 0.0, -0.0, 1.0)))
ob_arm_rests.location = (-0.03513, 0.0, 0.3111)
_m = ob_arm_rests.modifiers.new('Mirror', 'MIRROR')
_m.use_axis = (False, True, False)
_m = ob_arm_rests.modifiers.new('Bevel', 'BEVEL')
_m.width = 0.01
_m.width_pct = 0.01
_m.segments = 2
_m.limit_method = 'WEIGHT'
_m = ob_arm_rests.modifiers.new('Bevel.001', 'BEVEL')
_m.width = 0.01
_m.width_pct = 0.01
_m.angle_limit = 1.169

# ---- collection membership
col_collection.objects.link(ob_chair)
col_collection.objects.link(ob_wheel1)
col_collection.objects.link(ob_wheel2)
col_collection.objects.link(ob_wheel3)
col_collection.objects.link(ob_wheel4)
col_collection.objects.link(ob_wheel5)
col_collection.objects.link(ob_pressure_cylinder)
col_collection.objects.link(ob_seat_area)
col_collection.objects.link(ob_technic_box)
col_collection.objects.link(ob_back_rest)
col_collection.objects.link(ob_arm_rests)

# ---- scene / render settings (as saved in the file)
scene.frame_start = 1; scene.frame_end = 250; scene.frame_set(1)
scene.render.engine = 'BLENDER_EEVEE_NEXT'
bpy.context.view_layer.update()

# ---- added for rendering (the .blend has no active camera and no usable light): camera, sun
cam_auto = bpy.data.cameras.new('AutoCamera')
cam_auto.lens = 50.0
cam_auto.sensor_width = 36.0
cam_auto.clip_end = 1000.0
ob_auto_camera = bpy.data.objects.new('AutoCamera', cam_auto)
scene.collection.objects.link(ob_auto_camera)
ob_auto_camera.location = (1.69639, -2.03019, 2.00619)
ob_auto_camera.rotation_euler = (1.09748, -7.21219e-08, 0.694738)
scene.camera = ob_auto_camera
light_auto_sun = bpy.data.lights.new('AutoSun', 'SUN')
light_auto_sun.energy = 3.0
light_auto_sun.angle = 0.0523599
ob_auto_sun = bpy.data.objects.new('AutoSun', light_auto_sun)
scene.collection.objects.link(ob_auto_sun)
ob_auto_sun.rotation_euler = (0.872665, 0.174533, 0.523599)
bpy.context.view_layer.update()
